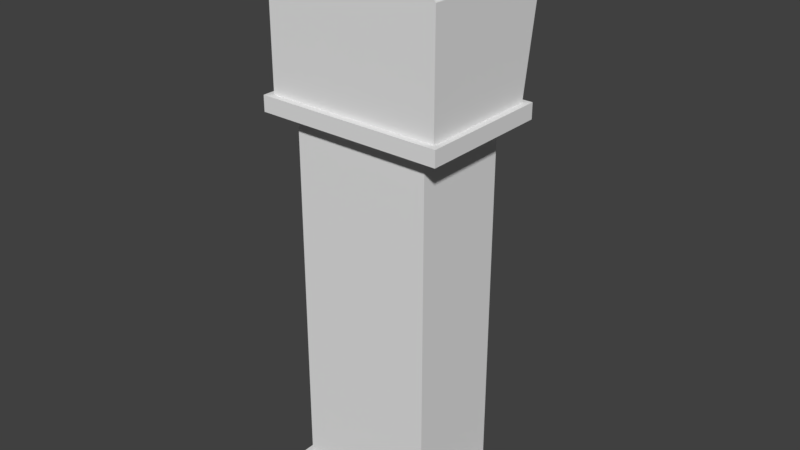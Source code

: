 # Source: grandfather_clock.blend  (saved by Blender 2.79.0; exported with 4.5.12 LTS)
import bpy
from mathutils import Matrix  # noqa: F401  (used for matrix-valued properties, if any)

bpy.ops.wm.read_factory_settings(use_empty=True)
scene = bpy.context.scene
scene.name = 'Scene'

# ---- collections
col_collection_1 = bpy.data.collections.new('Collection 1'); scene.collection.children.link(col_collection_1)

# ---- materials (node trees are filled in below, after node groups)
mat_material = bpy.data.materials.new('Material')
mat_material.alpha_threshold = 0.0
mat_material.use_transparent_shadow = False
mat_material.roughness = 0.5
mat_material.line_color = (0.0, 0.0, 0.0, 1.0)

# ---- material node trees

# ---- world
world_world = bpy.data.worlds.new('World'); scene.world = world_world
world_world.color = (0.05088, 0.05088, 0.05088)
world_world.use_sun_shadow = False
world_world.sun_shadow_jitter_overblur = 0.0
world_world.cycles.sampling_method = 'MANUAL'

# ---- meshes
me_plane = bpy.data.meshes.new('Plane')
me_plane.from_pydata([(-0.7998, 0.5427, 0.5919), (0.8925, 0.5427, 0.5919), (-0.7998, 5.386, 0.5919), (0.8925, 5.386, 0.5919), (-0.4402, 5.049, 0.5919), (-0.439, 0.882, 0.5919), (0.5297, 0.8802, 0.5919), (0.5298, 5.046, 0.5919), (0.04633, 5.186, 0.5919), (-0.2764, 5.186, 0.5919), (0.3691, 5.186, 0.5919), (-0.4378, 5.186, 0.5919), (0.2077, 5.186, 0.5919), (-0.115, 5.186, 0.5919), (0.5304, 5.186, 0.5919), (0.04633, 0.7434, 0.5919), (0.3691, 0.7434, 0.5919), (-0.2764, 0.7434, 0.5919), (0.5304, 0.7434, 0.5919), (-0.115, 0.7434, 0.5919), (0.2077, 0.7434, 0.5919), (-0.4378, 0.7434, 0.5919), (-0.5992, 2.965, 0.5919), (-0.5992, 1.854, 0.5919), (-0.5992, 4.075, 0.5919), (-0.5992, 1.299, 0.5919), (-0.5992, 3.52, 0.5919), (-0.5992, 2.409, 0.5919), (-0.5992, 4.63, 0.5919), (-0.5992, 1.021, 0.5919), (-0.5992, 3.242, 0.5919), (-0.5992, 2.132, 0.5919), (-0.5992, 4.353, 0.5919), (-0.5992, 1.576, 0.5919), (-0.5992, 3.797, 0.5919), (-0.5992, 2.687, 0.5919), (-0.5992, 4.908, 0.5919), (-0.5992, 0.8822, 0.5919), (-0.5992, 3.103, 0.5919), (-0.5992, 1.993, 0.5919), (-0.5992, 4.214, 0.5919), (-0.5992, 1.437, 0.5919), (-0.5992, 3.659, 0.5919), (-0.5992, 2.548, 0.5919), (-0.5992, 4.769, 0.5919), (-0.5992, 1.16, 0.5919), (-0.5992, 3.381, 0.5919), (-0.5992, 2.27, 0.5919), (-0.5992, 4.492, 0.5919), (-0.5992, 1.715, 0.5919), (-0.5992, 3.936, 0.5919), (-0.5992, 2.826, 0.5919), (-0.5992, 5.047, 0.5919), (0.6918, 2.965, 0.5919), (0.6918, 4.075, 0.5919), (0.6918, 1.854, 0.5919), (0.6918, 4.63, 0.5919), (0.6918, 2.409, 0.5919), (0.6918, 3.52, 0.5919), (0.6918, 1.299, 0.5919), (0.6918, 4.908, 0.5919), (0.6918, 2.687, 0.5919), (0.6918, 3.797, 0.5919), (0.6918, 1.576, 0.5919), (0.6918, 4.353, 0.5919), (0.6918, 2.132, 0.5919), (0.6918, 3.242, 0.5919), (0.6918, 1.021, 0.5919), (0.6918, 5.047, 0.5919), (0.6918, 2.826, 0.5919), (0.6918, 3.936, 0.5919), (0.6918, 1.715, 0.5919), (0.6918, 4.492, 0.5919), (0.6918, 2.27, 0.5919), (0.6918, 3.381, 0.5919), (0.6918, 1.16, 0.5919), (0.6918, 4.769, 0.5919), (0.6918, 2.548, 0.5919), (0.6918, 3.659, 0.5919), (0.6918, 1.437, 0.5919), (0.6918, 4.214, 0.5919), (0.6918, 1.993, 0.5919), (0.6918, 3.103, 0.5919), (0.6918, 0.8822, 0.5919)], [], [(5, 37, 29, 45, 25, 41, 33, 49, 23, 39, 31, 47, 27, 43, 35, 51, 22, 38, 30, 46, 26, 42, 34, 50, 24, 40, 32, 48, 28, 44, 36, 52, 4, 2, 0), (6, 18, 16, 20, 15, 19, 17, 21, 5, 0, 1), (7, 68, 60, 76, 56, 72, 64, 80, 54, 70, 62, 78, 58, 74, 66, 82, 53, 69, 61, 77, 57, 73, 65, 81, 55, 71, 63, 79, 59, 75, 67, 83, 6, 1, 3), (4, 11, 9, 13, 8, 12, 10, 14, 7, 3, 2)])
me_plane.use_remesh_preserve_volume = False
me_plane.use_remesh_preserve_attributes = False
me_plane.use_mirror_vertex_groups = False
me_plane.update()
me_cylinder = bpy.data.meshes.new('Cylinder')
me_cylinder.from_pydata([(-0.09839, -4.584, 0.0169), (-0.09839, -4.584, 0.2158), (0.02089, -4.596, 0.0169), (0.02089, -4.596, 0.2158), (0.1356, -4.63, 0.0169), (0.1356, -4.63, 0.2158), (0.2413, -4.687, 0.0169), (0.2413, -4.687, 0.2158), (0.3339, -4.763, 0.0169), (0.3339, -4.763, 0.2158), (0.41, -4.855, 0.0169), (0.41, -4.855, 0.2158), (0.4665, -4.961, 0.0169), (0.4665, -4.961, 0.2158), (0.5013, -5.076, 0.0169), (0.5013, -5.076, 0.2158), (0.513, -5.195, 0.0169), (0.513, -5.195, 0.2158), (0.5013, -5.314, 0.0169), (0.5013, -5.314, 0.2158), (0.4665, -5.429, 0.0169), (0.4665, -5.429, 0.2158), (0.41, -5.535, 0.0169), (0.41, -5.535, 0.2158), (0.3339, -5.628, 0.0169), (0.3339, -5.628, 0.2158), (0.2413, -5.704, 0.0169), (0.2413, -5.704, 0.2158), (0.1356, -5.76, 0.0169), (0.1356, -5.76, 0.2158), (-0.008894, -5.795, 0.04668), (-0.008894, -5.795, 0.186), (-0.1879, -5.795, 0.04668), (-0.1879, -5.795, 0.186), (-0.3324, -5.76, 0.0169), (-0.3324, -5.76, 0.2158), (-0.4381, -5.704, 0.0169), (-0.4381, -5.704, 0.2158), (-0.5307, -5.628, 0.0169), (-0.5307, -5.628, 0.2158), (-0.6068, -5.535, 0.0169), (-0.6068, -5.535, 0.2158), (-0.6633, -5.429, 0.0169), (-0.6633, -5.429, 0.2158), (-0.6981, -5.314, 0.0169), (-0.6981, -5.314, 0.2158), (-0.7098, -5.195, 0.0169), (-0.7098, -5.195, 0.2158), (-0.6981, -5.076, 0.0169), (-0.6981, -5.076, 0.2158), (-0.6633, -4.961, 0.0169), (-0.6633, -4.961, 0.2158), (-0.6068, -4.855, 0.0169), (-0.6068, -4.855, 0.2158), (-0.5307, -4.763, 0.0169), (-0.5307, -4.763, 0.2158), (-0.4381, -4.687, 0.0169), (-0.4381, -4.687, 0.2158), (-0.3324, -4.63, 0.0169), (-0.3324, -4.63, 0.2158), (-0.2177, -4.596, 0.0169), (-0.2177, -4.596, 0.2158), (0.02089, -5.795, 0.2158), (0.02089, -5.795, 0.0169), (-0.2177, -5.795, 0.0169), (-0.2177, -5.795, 0.2158), (-0.008894, -9.312, 0.04668), (-0.008894, -9.312, 0.186), (-0.1879, -9.312, 0.04668), (-0.1879, -9.312, 0.186)], [], [(0, 1, 3, 2), (2, 3, 5, 4), (4, 5, 7, 6), (6, 7, 9, 8), (8, 9, 11, 10), (10, 11, 13, 12), (12, 13, 15, 14), (14, 15, 17, 16), (16, 17, 19, 18), (18, 19, 21, 20), (20, 21, 23, 22), (22, 23, 25, 24), (24, 25, 27, 26), (26, 27, 29, 28), (28, 29, 62, 63), (64, 65, 35, 34), (34, 35, 37, 36), (36, 37, 39, 38), (38, 39, 41, 40), (40, 41, 43, 42), (42, 43, 45, 44), (44, 45, 47, 46), (46, 47, 49, 48), (48, 49, 51, 50), (50, 51, 53, 52), (52, 53, 55, 54), (54, 55, 57, 56), (56, 57, 59, 58), (3, 1, 61, 59, 57, 55, 53, 51, 49, 47, 45, 43, 41, 39, 37, 35, 65, 62, 29, 27, 25, 23, 21, 19, 17, 15, 13, 11, 9, 7, 5), (58, 59, 61, 60), (60, 61, 1, 0), (0, 2, 4, 6, 8, 10, 12, 14, 16, 18, 20, 22, 24, 26, 28, 63, 64, 34, 36, 38, 40, 42, 44, 46, 48, 50, 52, 54, 56, 58, 60), (31, 33, 69, 67), (31, 30, 63, 62), (30, 32, 64, 63), (33, 31, 62, 65), (32, 33, 65, 64), (67, 69, 68, 66), (30, 31, 67, 66), (33, 32, 68, 69), (32, 30, 66, 68)])
me_cylinder.use_remesh_preserve_volume = False
me_cylinder.use_remesh_preserve_attributes = False
me_cylinder.use_mirror_vertex_groups = False
me_cylinder.update()
me_cube = bpy.data.meshes.new('Cube')
me_cube.from_pydata([(0.7965, 0.6979, 0.5409), (0.9507, -0.7218, 0.3867), (-1.049, -0.7218, 0.3867), (-0.8951, 0.6979, 0.5409), (0.7965, 0.6979, 5.387), (0.9507, -0.7218, 5.542), (-1.049, -0.7218, 5.542), (-0.8951, 0.6979, 5.387), (0.9507, 0.6979, 0.3867), (-1.049, 0.6979, 0.3867), (0.9507, 0.6979, 5.542), (-1.049, 0.6979, 5.542), (0.7965, -0.5218, 0.5409), (-0.8951, -0.5218, 0.5409), (0.7965, -0.5218, 5.387), (-0.8951, -0.5218, 5.387), (1.291, -0.9632, 5.653), (-1.389, -0.9632, 5.653), (1.291, 0.9393, 5.653), (-1.389, 0.9393, 5.653), (1.2, -0.8723, 5.875), (-1.298, -0.8723, 5.875), (0.9921, 0.8484, 6.083), (-1.091, 0.8484, 6.083), (1.291, 0.9393, 5.875), (1.291, -0.9632, 5.875), (-1.389, 0.9393, 5.875), (-1.389, -0.9632, 5.875), (1.2, -0.8723, 7.475), (-1.298, -0.8723, 7.475), (0.9921, 1.054, 7.408), (-1.091, 1.054, 7.408), (0.952, -0.8723, 7.819), (-1.051, -0.8723, 7.819), (0.8022, 1.054, 7.671), (-0.902, 1.054, 7.67), (0.6042, -0.8723, 8.077), (-0.6883, -0.8723, 8.077), (0.4999, 1.054, 7.896), (-0.5859, 1.054, 7.895), (0.2801, -0.8723, 8.216), (-0.3642, -0.8723, 8.216), (0.2374, 1.054, 8.009), (-0.3215, 1.054, 8.009), (1.2, 0.8484, 5.875), (-1.298, 0.8484, 5.875), (1.2, 1.054, 7.475), (-1.298, 1.054, 7.475), (-1.051, 1.054, 7.819), (0.952, 1.054, 7.819), (-0.6883, 1.054, 8.077), (0.6042, 1.054, 8.077), (0.2801, 1.054, 8.216), (-0.3642, 1.054, 8.216), (0.9921, 0.3898, 6.083), (-1.091, 0.3898, 6.083), (0.9921, 0.3898, 7.408), (-1.091, 0.3898, 7.408), (0.8022, 0.3898, 7.671), (-0.902, 0.3898, 7.67), (0.4999, 0.3898, 7.896), (-0.5859, 0.3898, 7.895), (0.2374, 0.3898, 8.009), (-0.3215, 0.3898, 8.009), (0.9507, 0.462, 5.542), (-1.049, 0.462, 5.542), (1.291, 0.6232, 5.653), (-1.389, 0.6232, 5.653), (1.291, 0.6232, 5.875), (-1.389, 0.6232, 5.875), (1.2, 0.5625, 5.875), (-1.298, 0.5625, 5.875), (1.2, 0.5625, 7.475), (-1.298, 0.5625, 7.475), (0.952, 0.5625, 7.819), (-1.051, 0.5625, 7.819), (0.6042, 0.5625, 8.077), (-0.6883, 0.5625, 8.077), (0.2801, 0.5625, 8.216), (-0.3642, 0.5625, 8.216), (0.9507, -0.5075, 5.542), (1.291, -0.676, 5.653), (1.291, -0.676, 5.875), (1.2, -0.6126, 5.875), (1.2, -0.6126, 7.475), (0.952, -0.6126, 7.819), (0.6042, -0.6126, 8.077), (0.2801, -0.6126, 8.216), (-1.049, -0.5075, 5.542), (-1.389, -0.676, 5.653), (-1.389, -0.676, 5.875), (-1.298, -0.6126, 5.875), (-1.298, -0.6126, 7.475), (-1.051, -0.6126, 7.819), (-0.6883, -0.6126, 8.077), (-0.3642, -0.6126, 8.216), (1.2, -0.8723, 7.135), (-1.298, -0.8723, 7.135), (1.2, 1.054, 7.135), (-1.298, 1.054, 7.135), (0.9921, 1.054, 7.127), (-1.091, 1.054, 7.127), (0.9921, 0.3898, 7.127), (-1.091, 0.3898, 7.127), (-1.298, 0.5625, 7.135), (1.2, 0.5625, 7.135), (1.2, -0.6126, 7.135), (-1.298, -0.6126, 7.135), (1.077, -0.8114, 0.3867), (-1.175, -0.8114, 0.3867), (1.077, 0.7875, 0.3867), (-1.175, 0.7875, 0.3867), (1.077, -0.8114, 0.02586), (-1.175, -0.8114, 0.02586), (1.077, 0.7875, 0.02586), (-1.175, 0.7875, 0.02586)], [], [(1, 2, 109, 108), (88, 6, 17, 89), (64, 80, 5, 1, 8, 10), (1, 5, 6, 2), (3, 7, 15, 13), (3, 0, 8, 9), (0, 4, 10, 8), (7, 3, 9, 11), (4, 7, 11, 10), (14, 12, 13, 15), (0, 3, 13, 12), (7, 4, 14, 15), (4, 0, 12, 14), (89, 17, 27, 90), (10, 11, 19, 18), (6, 5, 16, 17), (64, 10, 18, 66), (97, 96, 28, 29), (18, 19, 26, 24), (17, 16, 25, 27), (66, 18, 24, 68), (83, 20, 25, 82), (45, 44, 24, 26), (20, 21, 27, 25), (71, 45, 26, 69), (92, 29, 33, 93), (105, 98, 46, 72), (107, 97, 29, 92), (43, 42, 62, 63), (72, 46, 49, 74), (29, 28, 32, 33), (76, 51, 52, 78), (74, 49, 51, 76), (33, 32, 36, 37), (93, 33, 37, 94), (87, 95, 41, 40), (37, 36, 40, 41), (94, 37, 41, 95), (23, 22, 44, 45), (100, 30, 46, 98), (101, 23, 45, 99), (35, 31, 47, 48), (30, 34, 49, 46), (39, 35, 48, 50), (34, 38, 51, 49), (42, 43, 53, 52), (38, 42, 52, 51), (43, 39, 50, 53), (34, 30, 56, 58), (100, 22, 54, 102), (42, 38, 60, 62), (35, 39, 61, 59), (101, 31, 57, 103), (39, 43, 63, 61), (38, 34, 58, 60), (31, 35, 59, 57), (22, 23, 55, 54), (50, 77, 79, 53), (52, 53, 79, 78), (48, 75, 77, 50), (85, 74, 76, 86), (86, 76, 78, 87), (84, 72, 74, 85), (99, 104, 73, 47), (106, 105, 72, 84), (47, 73, 75, 48), (91, 71, 69, 90), (44, 70, 68, 24), (81, 66, 68, 82), (80, 64, 66, 81), (19, 67, 69, 26), (2, 6, 88, 65, 11, 9), (11, 65, 67, 19), (5, 80, 81, 16), (16, 81, 82, 25), (21, 91, 90, 27), (96, 106, 84, 28), (28, 84, 85, 32), (36, 86, 87, 40), (32, 85, 86, 36), (77, 94, 95, 79), (78, 79, 95, 87), (75, 93, 94, 77), (104, 107, 92, 73), (73, 92, 93, 75), (70, 83, 82, 68), (67, 89, 90, 69), (65, 88, 89, 67), (71, 91, 107, 104), (20, 83, 106, 96), (83, 70, 105, 106), (45, 71, 104, 99), (23, 101, 103, 55), (30, 100, 102, 56), (31, 101, 99, 47), (22, 100, 98, 44), (91, 21, 97, 107), (70, 44, 98, 105), (21, 20, 96, 97), (61, 63, 62, 60, 58, 56, 102, 54, 55, 103, 57, 59), (109, 111, 115, 113), (9, 8, 110, 111), (8, 1, 108, 110), (2, 9, 111, 109), (114, 112, 113, 115), (108, 109, 113, 112), (110, 108, 112, 114), (111, 110, 114, 115)])
me_cube.materials.append(mat_material)
me_cube.use_remesh_preserve_volume = False
me_cube.use_remesh_preserve_attributes = False
me_cube.use_mirror_vertex_groups = False
me_cube.update()

# ---- objects
ob_plane = bpy.data.objects.new('Plane', me_plane)
ob_cylinder = bpy.data.objects.new('Cylinder', me_cylinder)
ob_cube = bpy.data.objects.new('Cube', me_cube)

# ---- transforms, parenting, visibility, modifiers, constraints
ob_plane.location = (7.451e-09, 0.0, 0.0)
ob_plane.rotation_euler = (1.571, 0.0, 3.142)
ob_plane.lineart.crease_threshold = 0.0
_m = ob_plane.modifiers.new('Solidify', 'SOLIDIFY')
_m.thickness = 0.1
_m.nonmanifold_thickness_mode = 'FIXED'
_m.nonmanifold_merge_threshold = 0.0003
ob_cylinder.location = (0.0, 1.49e-08, 0.0)
ob_cylinder.rotation_euler = (-1.571, 0.0, 0.0)
ob_cylinder.scale = (0.5914, 0.5914, 0.5914)
ob_cylinder.lineart.crease_threshold = 0.0
ob_cube.location = (3.725e-09, 0.0, 0.0)
ob_cube.lock_rotations_4d = False
ob_cube.empty_display_type = 'ARROWS'
ob_cube.lineart.crease_threshold = 0.0

# ---- collection membership
col_collection_1.objects.link(ob_plane)
col_collection_1.objects.link(ob_cylinder)
col_collection_1.objects.link(ob_cube)

# ---- scene / render settings (as saved in the file)
scene.frame_start = 0; scene.frame_end = 0; scene.frame_set(0)
scene.render.engine = 'BLENDER_EEVEE_NEXT'
scene.render.resolution_percentage = 50
scene.render.dither_intensity = 0.0
scene.cycles.use_denoising = False
scene.cycles.samples = 128
scene.cycles.sampling_pattern = 'TABULATED_SOBOL'
scene.cycles.use_adaptive_sampling = False
scene.cycles.use_light_tree = False
scene.cycles.blur_glossy = 0.0
scene.cycles.sample_clamp_indirect = 0.0
scene.view_settings.view_transform = 'Standard'
bpy.context.view_layer.update()

# ---- added for rendering (the .blend has no active camera and no usable light): camera, sun
cam_auto = bpy.data.cameras.new('AutoCamera')
cam_auto.lens = 50.0
cam_auto.sensor_width = 36.0
cam_auto.clip_end = 1000.0
ob_auto_camera = bpy.data.objects.new('AutoCamera', cam_auto)
scene.collection.objects.link(ob_auto_camera)
ob_auto_camera.location = (8.13956, -9.7813, 10.6722)
ob_auto_camera.rotation_euler = (1.09748, -7.21219e-08, 0.694738)
scene.camera = ob_auto_camera
light_auto_sun = bpy.data.lights.new('AutoSun', 'SUN')
light_auto_sun.energy = 3.0
light_auto_sun.angle = 0.0523599
ob_auto_sun = bpy.data.objects.new('AutoSun', light_auto_sun)
scene.collection.objects.link(ob_auto_sun)
ob_auto_sun.rotation_euler = (0.872665, 0.174533, 0.523599)
bpy.context.view_layer.update()
